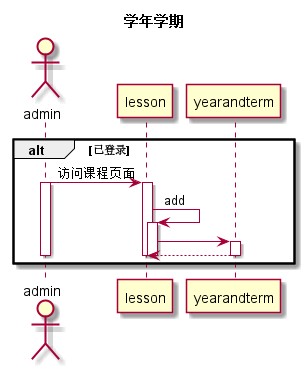

The diagram above was rendered by PlantUML. Its source (embedded in the PNG):
@startuml
title 学年学期
actor admin
participant lesson
participant yearandterm
alt 已登录
admin -> lesson:访问课程页面
activate admin
activate lesson
lesson -> lesson:add
activate lesson
lesson ->yearandterm
activate yearandterm
yearandterm --> lesson
deactivate yearandterm
deactivate lesson
deactivate lesson
deactivate admin
end
@enduml